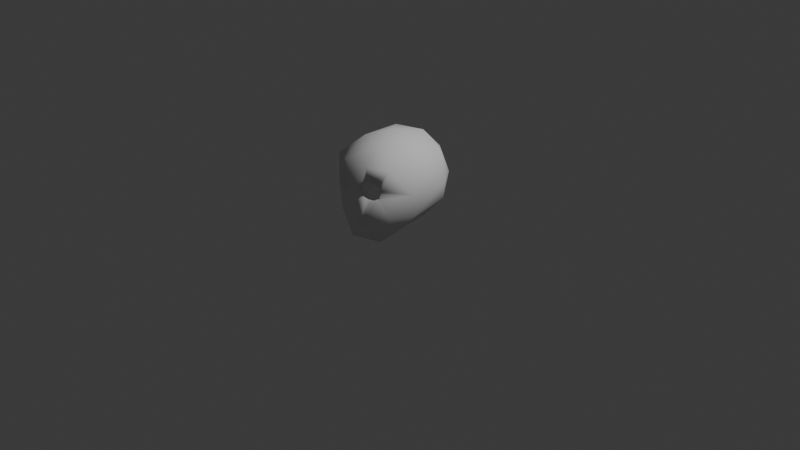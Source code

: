 # Source: meerkat_head.blend  (saved by Blender 5.1.30; exported with 4.5.12 LTS)
import bpy
from mathutils import Matrix  # noqa: F401  (used for matrix-valued properties, if any)

bpy.ops.wm.read_factory_settings(use_empty=True)
scene = bpy.context.scene
scene.name = 'Scene'

# ---- collections
col_collection = bpy.data.collections.new('Collection'); scene.collection.children.link(col_collection)

# ---- world
world_world = bpy.data.worlds.new('World'); scene.world = world_world
world_world.use_nodes = True; world_world.node_tree.nodes.clear()
_N = world_world.node_tree.nodes; _L = world_world.node_tree.links
n0 = _N.new('ShaderNodeOutputWorld'); n0.name = 'World Output'; n0.location = (200, 100)
n1 = _N.new('ShaderNodeBackground'); n1.name = 'Background'; n1.location = (-200, 100)
n1.inputs[0].default_value = (0.05088, 0.05088, 0.05088, 1.0)
_L.new(n1.outputs[0], n0.inputs[0])
n0.is_active_output = True
world_world.color = (0.05088, 0.05088, 0.05088)
world_world.sun_shadow_jitter_overblur = 0.0

# ---- cameras
cam_camera = bpy.data.cameras.new('Camera')
cam_camera.clip_end = 100.0
cam_camera.ortho_scale = 7.314

# ---- lights
light_light = bpy.data.lights.new('Light', 'POINT')
light_light.energy = 1000.0
light_light.shadow_soft_size = 0.1

# ---- meshes
me_icosphere = bpy.data.meshes.new('Icosphere')
me_icosphere.from_pydata([(0.0, 0.0, -1.0), (0.7236, -0.9257, -0.4472), (-0.2764, -1.251, -0.4472), (-0.8944, -0.2, -0.4472), (-0.5636, -1.064, 0.03056), (-0.2764, 0.8506, -0.4472), (0.7236, 0.5257, -0.4472), (-0.2612, -1.116, 0.03056), (0.2764, -1.111, 0.5472), (-0.7236, -0.9257, 0.5072), (-0.7236, 0.5257, 0.4472), (-0.3964, -1.064, 0.2094), (0.2764, 0.8506, 0.4472), (0.8944, -0.2, 0.4472), (0.0, -0.2, 1.0), (-0.1625, -1.1, -1.051), (0.4253, -0.909, -1.051), (0.2851, -1.289, -0.5414), (0.8506, -0.4, -0.5257), (0.4253, 0.309, -0.8507), (-0.5257, -0.8, -1.051), (-0.6882, -0.9, -0.5257), (-0.1625, 0.5, -0.8507), (-0.6882, 0.5, -0.5257), (-0.4005, -1.071, 0.01485), (0.2629, 0.809, -0.5257), (0.9504, -0.5102, 0.000779), (-0.1924, -1.151, 0.12), (0.9511, 0.309, 0.0), (-0.003642, -1.203, 0.008268), (-0.9511, -0.509, 0.0), (-0.5878, 0.809, 0.0), (-0.9511, 0.309, 0.0), (-0.3023, -1.071, 0.12), (0.5878, 0.809, 0.0), (0.0, 1.0, 0.0), (-0.48, -1.04, 0.12), (0.6882, -0.9, 0.5257), (-0.2748, -1.166, 0.5622), (-0.8506, -0.2, 0.5257), (-0.2629, 0.809, 0.5257), (-0.2719, -1.12, 0.2251), (0.6882, 0.5, 0.5257), (0.1625, -0.7, 0.8507), (0.5257, -0.2, 0.8507), (-0.4253, -0.509, 0.8507), (-0.4253, 0.309, 0.8507), (0.1625, 0.5, 0.8507), (0.5636, -1.064, 0.03056), (0.2612, -1.116, 0.03056), (0.3964, -1.064, 0.2094), (0.3514, -1.151, -0.05013), (0.5291, -1.12, -0.05013), (0.4005, -1.071, 0.01485), (0.1924, -1.151, 0.12), (0.3023, -1.071, 0.12), (0.48, -1.04, 0.12), (0.5595, -1.071, 0.2251), (0.2719, -1.12, 0.2251), (0.4309, -1.12, 0.2901), (0.6258, -1.149, -0.02709), (0.6415, -1.12, -0.004208), (0.6457, -1.112, 0.006506), (-0.5262, -1.106, -0.03018), (-0.5074, -1.112, -0.03916), (-0.3556, -1.144, -0.04454), (-0.2727, -1.149, 0.00565), (-0.339, -1.146, -0.03909), (-0.5463, -1.066, 0.2077), (-0.5833, -1.059, 0.1087), (-0.5828, -1.058, 0.12), (-0.4272, -1.12, 0.2886), (-0.4083, -1.131, 0.2869), (-0.43, -1.119, 0.288), (-0.5352, -1.07, 0.2228), (-0.2921, -1.153, 0.2518), (-0.1986, -1.169, 0.1525), (-0.1924, -1.169, 0.12), (-0.2018, -1.166, 0.08736), (-0.243, -1.156, 0.02313), (-0.2388, -1.162, 0.2168), (0.462, -1.125, 0.2901), (0.4399, -1.135, 0.2956), (0.4355, -1.137, 0.2954), (0.5983, -1.083, 0.2208), (0.5709, -1.089, 0.2403), (0.6403, -1.082, 0.1726), (0.6491, -1.102, 0.01977), (0.6531, -1.07, 0.12), (0.6534, -1.07, 0.1158), (0.6519, -1.071, 0.1262), (-0.5534, -1.084, 0.002936), (-0.5687, -1.066, 0.0299), (-0.5709, -1.064, 0.03752), (-0.5488, -1.091, -0.007155), (-0.5461, -1.092, -0.01026), (0.1924, -1.176, 0.12), (0.1993, -1.171, 0.1561), (0.2137, -1.185, 0.04616), (0.228, -1.189, 0.01698), (0.2407, -1.189, 0.007781), (0.2412, -1.159, 0.2174), (0.2914, -1.152, 0.251), (0.4038, -1.14, 0.2901), (0.2492, -1.19, 0.001499), (0.4857, -1.191, -0.07652), (0.5792, -1.182, -0.0566), (0.4591, -1.192, -0.07515), (0.3514, -1.194, -0.05013), (0.5959, -1.169, -0.05013)], [], [(0, 16, 15), (1, 16, 18), (0, 15, 20), (0, 20, 22), (0, 22, 19), (1, 18, 26), (29, 2, 17), (3, 21, 30), (5, 23, 31), (6, 25, 34), (61, 60, 1, 26, 62), (64, 63, 2, 29, 66, 67, 65), (3, 30, 32), (5, 31, 35), (6, 34, 28), (8, 37, 43), (9, 38, 45), (10, 39, 46), (12, 40, 47), (13, 42, 44), (44, 47, 14), (44, 42, 47), (42, 12, 47), (47, 46, 14), (47, 40, 46), (40, 10, 46), (46, 45, 14), (46, 39, 45), (39, 9, 45), (45, 43, 14), (45, 38, 43), (38, 8, 43), (43, 44, 14), (43, 37, 44), (37, 13, 44), (28, 42, 13), (28, 34, 42), (34, 12, 42), (35, 40, 12), (35, 31, 40), (31, 10, 40), (32, 39, 10), (32, 30, 39), (30, 9, 39), (71, 72, 38, 9, 69, 70, 68, 74, 73), (29, 38, 72, 75, 80, 76, 77, 78, 79, 66), (38, 29, 8), (86, 37, 8, 83, 82, 81, 85, 84), (87, 62, 26, 37, 86, 90, 88, 89), (26, 13, 37), (34, 35, 12), (34, 25, 35), (25, 5, 35), (31, 32, 10), (31, 23, 32), (23, 3, 32), (30, 91, 92, 93, 69, 9), (91, 30, 21, 94), (94, 21, 2, 63, 95), (103, 83, 8, 29, 100, 99, 98, 96, 97, 101, 102), (100, 29, 17, 106, 105, 107, 108, 104), (106, 17, 1, 60, 109), (26, 28, 13), (26, 18, 28), (18, 6, 28), (19, 25, 6), (19, 22, 25), (22, 5, 25), (22, 23, 5), (22, 20, 23), (20, 3, 23), (20, 21, 3), (20, 15, 21), (15, 2, 21), (18, 19, 6), (18, 16, 19), (16, 0, 19), (15, 17, 2), (15, 16, 17), (16, 1, 17), (93, 92, 4), (33, 24, 7), (93, 4, 36, 70, 69), (33, 7, 27), (11, 73, 74), (80, 75, 41), (71, 41, 75, 72), (11, 41, 71, 73), (41, 27, 76, 80), (41, 33, 27), (11, 33, 41), (36, 11, 74, 68), (36, 68, 70), (11, 36, 33), (36, 24, 33), (36, 4, 24), (76, 27, 77), (77, 27, 78), (7, 79, 78, 27), (67, 7, 24, 65), (65, 24, 64), (63, 64, 24, 4, 95), (91, 94, 95, 4, 92), (79, 7, 67, 66), (106, 109, 52, 105), (105, 52, 51, 107), (48, 87, 89), (55, 49, 53), (56, 48, 89, 88), (54, 49, 55), (59, 50, 57), (102, 101, 58), (59, 82, 83, 103), (58, 59, 103, 102), (58, 50, 59), (59, 81, 82), (59, 57, 85, 81), (85, 57, 84), (54, 58, 101, 97), (58, 54, 55), (58, 55, 50), (50, 56, 57), (57, 56, 88, 90), (84, 57, 90, 86), (50, 55, 56), (55, 53, 56), (56, 53, 48), (97, 96, 54), (96, 98, 54), (49, 54, 98, 99), (49, 51, 53), (53, 51, 52), (53, 52, 48), (62, 87, 48, 52, 61), (52, 109, 60, 61), (49, 99, 100, 104, 51), (108, 51, 104), (107, 51, 108)])
me_icosphere.polygons.foreach_set('use_smooth', [True] * 138)
_uv = me_icosphere.uv_layers.new(name='UVMap')
_uv.uv.foreach_set('vector', [0.1818, 0.0, 0.2273, 0.07873, 0.1364, 0.07873, 0.2727, 0.1575, 0.3182, 0.07873, 0.3636, 0.1575, 0.9091, 0.0, 0.9545, 0.07873, 0.8636, 0.07873, 0.7273, 0.0, 0.7727, 0.07873, 0.6818, 0.07873, 0.5455, 0.0, 0.5909, 0.07873, 0.5, 0.07873, 0.2727, 0.1575, 0.3636, 0.1575, 0.3182, 0.2362, 0.1364, 0.2362, 0.09091, 0.1575, 0.1818, 0.1575, 0.8182, 0.1575, 0.9091, 0.1575, 0.8636, 0.2362, 0.6364, 0.1575, 0.7273, 0.1575, 0.6818, 0.2362, 0.4545, 0.1575, 0.5455, 0.1575, 0.5, 0.2362, 0.2341, 0.2343, 0.2307, 0.2303, 0.2727, 0.1575, 0.3182, 0.2362, 0.2349, 0.2362, 0.05196, 0.2288, 0.0488, 0.2304, 0.09091, 0.1575, 0.1364, 0.2362, 0.09127, 0.2362, 0.08018, 0.2285, 0.0774, 0.2276, 0.8182, 0.1575, 0.8636, 0.2362, 0.7727, 0.2362, 0.6364, 0.1575, 0.6818, 0.2362, 0.5909, 0.2362, 0.4545, 0.1575, 0.5, 0.2362, 0.4091, 0.2362, 0.1818, 0.3149, 0.2727, 0.3149, 0.2273, 0.3937, 0.0, 0.3149, 0.09091, 0.3149, 0.04546, 0.3937, 0.7273, 0.3149, 0.8182, 0.3149, 0.7727, 0.3937, 0.5455, 0.3149, 0.6364, 0.3149, 0.5909, 0.3937, 0.3636, 0.3149, 0.4545, 0.3149, 0.4091, 0.3937, 0.4091, 0.3937, 0.5, 0.3937, 0.4545, 0.4724, 0.4091, 0.3937, 0.4545, 0.3149, 0.5, 0.3937, 0.4545, 0.3149, 0.5455, 0.3149, 0.5, 0.3937, 0.5909, 0.3937, 0.6818, 0.3937, 0.6364, 0.4724, 0.5909, 0.3937, 0.6364, 0.3149, 0.6818, 0.3937, 0.6364, 0.3149, 0.7273, 0.3149, 0.6818, 0.3937, 0.7727, 0.3937, 0.8636, 0.3937, 0.8182, 0.4724, 0.7727, 0.3937, 0.8182, 0.3149, 0.8636, 0.3937, 0.8182, 0.3149, 0.9091, 0.3149, 0.8636, 0.3937, 0.04546, 0.3937, 0.1364, 0.3937, 0.09091, 0.4724, 0.04546, 0.3937, 0.09091, 0.3149, 0.1364, 0.3937, 0.09091, 0.3149, 0.1818, 0.3149, 0.1364, 0.3937, 0.2273, 0.3937, 0.3182, 0.3937, 0.2727, 0.4724, 0.2273, 0.3937, 0.2727, 0.3149, 0.3182, 0.3937, 0.2727, 0.3149, 0.3636, 0.3149, 0.3182, 0.3937, 0.4091, 0.2362, 0.4545, 0.3149, 0.3636, 0.3149, 0.4091, 0.2362, 0.5, 0.2362, 0.4545, 0.3149, 0.5, 0.2362, 0.5455, 0.3149, 0.4545, 0.3149, 0.5909, 0.2362, 0.6364, 0.3149, 0.5455, 0.3149, 0.5909, 0.2362, 0.6818, 0.2362, 0.6364, 0.3149, 0.6818, 0.2362, 0.7273, 0.3149, 0.6364, 0.3149, 0.7727, 0.2362, 0.8182, 0.3149, 0.7273, 0.3149, 0.7727, 0.2362, 0.8636, 0.2362, 0.8182, 0.3149, 0.8636, 0.2362, 0.9091, 0.3149, 0.8182, 0.3149, 0.06464, 0.2768, 0.06853, 0.2762, 0.09091, 0.3149, 0.0, 0.3149, 0.03593, 0.2527, 0.03583, 0.2544, 0.0417, 0.2668, 0.04372, 0.2689, 0.06408, 0.2767, 0.1364, 0.2362, 0.09091, 0.3149, 0.06853, 0.2762, 0.08802, 0.271, 0.09695, 0.266, 0.1037, 0.2569, 0.1047, 0.2523, 0.1031, 0.2477, 0.09625, 0.2386, 0.09127, 0.2362, 0.09091, 0.3149, 0.1364, 0.2362, 0.1818, 0.3149, 0.2418, 0.2613, 0.2727, 0.3149, 0.1818, 0.3149, 0.203, 0.2782, 0.204, 0.2783, 0.2086, 0.2776, 0.2301, 0.271, 0.2352, 0.2683, 0.2365, 0.2382, 0.2349, 0.2362, 0.3182, 0.2362, 0.2727, 0.3149, 0.2418, 0.2613, 0.2426, 0.2543, 0.2426, 0.2534, 0.2425, 0.2528, 0.3182, 0.2362, 0.3636, 0.3149, 0.2727, 0.3149, 0.5, 0.2362, 0.5909, 0.2362, 0.5455, 0.3149, 0.5, 0.2362, 0.5455, 0.1575, 0.5909, 0.2362, 0.5455, 0.1575, 0.6364, 0.1575, 0.5909, 0.2362, 0.6818, 0.2362, 0.7727, 0.2362, 0.7273, 0.3149, 0.6818, 0.2362, 0.7273, 0.1575, 0.7727, 0.2362, 0.7273, 0.1575, 0.8182, 0.1575, 0.7727, 0.2362, 0.8636, 0.2362, 0.9529, 0.2362, 0.9492, 0.2404, 0.9486, 0.2416, 0.945, 0.2527, 0.9091, 0.3149, 0.9529, 0.2362, 0.8636, 0.2362, 0.9091, 0.1575, 0.9537, 0.2347, 0.9537, 0.2347, 0.9091, 0.1575, 1.0, 0.1575, 0.9579, 0.2304, 0.9542, 0.2341, 0.1983, 0.2774, 0.203, 0.2782, 0.1818, 0.3149, 0.1364, 0.2362, 0.1721, 0.2362, 0.1703, 0.2375, 0.1685, 0.2418, 0.166, 0.2526, 0.1673, 0.2578, 0.1739, 0.2668, 0.1815, 0.2717, 0.1721, 0.2362, 0.1364, 0.2362, 0.1818, 0.1575, 0.222, 0.2271, 0.2084, 0.2242, 0.2045, 0.2244, 0.1886, 0.2279, 0.1734, 0.2353, 0.222, 0.2271, 0.1818, 0.1575, 0.2727, 0.1575, 0.2307, 0.2303, 0.2253, 0.2275, 0.3182, 0.2362, 0.4091, 0.2362, 0.3636, 0.3149, 0.3182, 0.2362, 0.3636, 0.1575, 0.4091, 0.2362, 0.3636, 0.1575, 0.4545, 0.1575, 0.4091, 0.2362, 0.5, 0.07873, 0.5455, 0.1575, 0.4545, 0.1575, 0.5, 0.07873, 0.5909, 0.07873, 0.5455, 0.1575, 0.5909, 0.07873, 0.6364, 0.1575, 0.5455, 0.1575, 0.6818, 0.07873, 0.7273, 0.1575, 0.6364, 0.1575, 0.6818, 0.07873, 0.7727, 0.07873, 0.7273, 0.1575, 0.7727, 0.07873, 0.8182, 0.1575, 0.7273, 0.1575, 0.8636, 0.07873, 0.9091, 0.1575, 0.8182, 0.1575, 0.8636, 0.07873, 0.9545, 0.07873, 0.9091, 0.1575, 0.9545, 0.07873, 1.0, 0.1575, 0.9091, 0.1575, 0.3636, 0.1575, 0.4091, 0.07873, 0.4545, 0.1575, 0.3636, 0.1575, 0.3182, 0.07873, 0.4091, 0.07873, 0.3182, 0.07873, 0.3636, 0.0, 0.4091, 0.07873, 0.1364, 0.07873, 0.1818, 0.1575, 0.09091, 0.1575, 0.1364, 0.07873, 0.2273, 0.07873, 0.1818, 0.1575, 0.2273, 0.07873, 0.2727, 0.1575, 0.1818, 0.1575, 0.6399, 0.1636, 0.6401, 0.1575, 0.6364, 0.1575, 0.5, 0.2362, 0.5455, 0.1575, 0.4545, 0.1575, 0.6399, 0.1636, 0.6364, 0.1575, 0.5909, 0.2362, 0.6435, 0.2362, 0.6441, 0.2262, 0.5, 0.2362, 0.4545, 0.1575, 0.4091, 0.2362, 0.5455, 0.3149, 0.5897, 0.3916, 0.6228, 0.3149, 0.4063, 0.3149, 0.4359, 0.3473, 0.4545, 0.3149, 0.4989, 0.3918, 0.4545, 0.3149, 0.4359, 0.3473, 0.4856, 0.3897, 0.5455, 0.3149, 0.4545, 0.3149, 0.4989, 0.3918, 0.5012, 0.3916, 0.4545, 0.3149, 0.4091, 0.2362, 0.3926, 0.2648, 0.4063, 0.3149, 0.4545, 0.3149, 0.5, 0.2362, 0.4091, 0.2362, 0.5455, 0.3149, 0.5, 0.2362, 0.4545, 0.3149, 0.5909, 0.2362, 0.5455, 0.3149, 0.6228, 0.3149, 0.6288, 0.3019, 0.5909, 0.2362, 0.6288, 0.3019, 0.6435, 0.2362, 0.5455, 0.3149, 0.5909, 0.2362, 0.5, 0.2362, 0.5909, 0.2362, 0.5455, 0.1575, 0.5, 0.2362, 0.5909, 0.2362, 0.6364, 0.1575, 0.5455, 0.1575, 0.3926, 0.2648, 0.4091, 0.2362, 0.3923, 0.2362, 0.3923, 0.2362, 0.4091, 0.2362, 0.395, 0.2118, 0.4545, 0.1575, 0.4115, 0.1575, 0.395, 0.2118, 0.4091, 0.2362, 0.4938, 0.08951, 0.4545, 0.1575, 0.5455, 0.1575, 0.5039, 0.0855, 0.5039, 0.0855, 0.5455, 0.1575, 0.5832, 0.09202, 0.5961, 0.09933, 0.5832, 0.09202, 0.5455, 0.1575, 0.6364, 0.1575, 0.6134, 0.1176, 0.6529, 0.1307, 0.6584, 0.1208, 0.6594, 0.1176, 0.6364, 0.1575, 0.6401, 0.1575, 0.4115, 0.1575, 0.4545, 0.1575, 0.4153, 0.08951, 0.4165, 0.1376, 0.7419, 0.06168, 0.7371, 0.07873, 0.6818, 0.07873, 0.722, 0.009167, 0.5507, 0.009167, 0.5909, 0.07873, 0.5, 0.07873, 0.5381, 0.01279, 0.6364, 0.1575, 0.6988, 0.1575, 0.6797, 0.2325, 0.5, 0.2362, 0.4545, 0.1575, 0.5455, 0.1575, 0.5909, 0.2362, 0.6364, 0.1575, 0.6797, 0.2325, 0.6794, 0.2362, 0.4091, 0.2362, 0.4545, 0.1575, 0.5, 0.2362, 0.5909, 0.3937, 0.5455, 0.3149, 0.6364, 0.3149, 0.4365, 0.3462, 0.4097, 0.3149, 0.4545, 0.3149, 0.5, 0.3937, 0.4916, 0.4081, 0.4886, 0.4076, 0.4776, 0.3937, 0.4545, 0.3149, 0.5, 0.3937, 0.4776, 0.3937, 0.4365, 0.3462, 0.4545, 0.3149, 0.5455, 0.3149, 0.5, 0.3937, 0.5909, 0.3937, 0.6068, 0.3937, 0.5993, 0.4081, 0.5909, 0.3937, 0.6364, 0.3149, 0.647, 0.3333, 0.6068, 0.3937, 0.647, 0.3333, 0.6364, 0.3149, 0.6617, 0.3149, 0.4091, 0.2362, 0.4545, 0.3149, 0.4097, 0.3149, 0.3907, 0.268, 0.4545, 0.3149, 0.4091, 0.2362, 0.5, 0.2362, 0.4545, 0.3149, 0.5, 0.2362, 0.5455, 0.3149, 0.5455, 0.3149, 0.5909, 0.2362, 0.6364, 0.3149, 0.6364, 0.3149, 0.5909, 0.2362, 0.6794, 0.2362, 0.6791, 0.2409, 0.6617, 0.3149, 0.6364, 0.3149, 0.6791, 0.2409, 0.6805, 0.2786, 0.5455, 0.3149, 0.5, 0.2362, 0.5909, 0.2362, 0.5, 0.2362, 0.5455, 0.1575, 0.5909, 0.2362, 0.5909, 0.2362, 0.5455, 0.1575, 0.6364, 0.1575, 0.3907, 0.268, 0.3857, 0.2362, 0.4091, 0.2362, 0.3857, 0.2362, 0.3772, 0.1809, 0.4091, 0.2362, 0.4545, 0.1575, 0.4091, 0.2362, 0.3772, 0.1809, 0.376, 0.1575, 0.4545, 0.1575, 0.5, 0.07873, 0.5455, 0.1575, 0.5455, 0.1575, 0.5, 0.07873, 0.5909, 0.07873, 0.5455, 0.1575, 0.5909, 0.07873, 0.6364, 0.1575, 0.7077, 0.1448, 0.6988, 0.1575, 0.6364, 0.1575, 0.6818, 0.07873, 0.7139, 0.1344, 0.6818, 0.07873, 0.7371, 0.07873, 0.7313, 0.1067, 0.7139, 0.1344, 0.4545, 0.1575, 0.376, 0.1575, 0.3744, 0.1478, 0.373, 0.1413, 0.4091, 0.07873, 0.3696, 0.07873, 0.4091, 0.07873, 0.373, 0.1413, 0.371, 0.01279, 0.4091, 0.07873, 0.3696, 0.07873])
me_icosphere.materials.append(None)
me_icosphere.update()
arm_armature = bpy.data.armatures.new('Armature')  # bones are not reproduced

# ---- objects
ob_light = bpy.data.objects.new('Light', light_light)
ob_camera = bpy.data.objects.new('Camera', cam_camera)
ob_armature = bpy.data.objects.new('Armature', arm_armature)
ob_icosphere = bpy.data.objects.new('Icosphere', me_icosphere)

# ---- transforms, parenting, visibility, modifiers, constraints
ob_light.location = (4.076, 1.005, 5.904)
ob_light.rotation_euler = (0.6503, 0.05522, 1.866)
ob_light.lock_rotations_4d = False
ob_light.empty_display_type = 'ARROWS'
ob_light.color = (0.0, 0.0, 0.0, 0.0)
ob_light.lineart.crease_threshold = 0.0
ob_camera.location = (7.359, -6.926, 4.958)
ob_camera.rotation_euler = (1.109, 0.0, 0.8149)
ob_camera.lock_rotations_4d = False
ob_camera.empty_display_type = 'ARROWS'
ob_camera.color = (0.0, 0.0, 0.0, 0.0)
ob_camera.display_type = 'WIRE'
ob_camera.lineart.crease_threshold = 0.0
ob_armature.location = (0.0, 0.0, 0.0)
ob_icosphere.parent = ob_armature
ob_icosphere.location = (0.0, 0.0, 0.5)
ob_icosphere.scale = (0.5, 0.5, 0.5)
_vg = ob_icosphere.vertex_groups.new(name='root')
for _i, _w in zip([0, 3, 5, 6, 10, 12, 18, 19, 21, 22, 23, 25, 26, 28, 30, 31, 32, 34, 35, 40, 42], [1.0, 0.4825, 0.6606, 0.5997, 0.05003, 0.01472, 0.1398, 0.854, 0.007537, 0.9282, 0.7165, 0.7002, 0.02094, 0.1165, 0.1016, 0.2121, 0.1453, 0.1967, 0.1768, 0.001804, 0.01351]): _vg.add([_i], _w, 'REPLACE')
_vg = ob_icosphere.vertex_groups.new(name='occiput')
for _i, _w in zip([3, 5, 6, 10, 12, 19, 22, 23, 25, 28, 31, 32, 34, 35, 40, 42, 46, 47], [0.007673, 0.2434, 0.1289, 0.1832, 0.859, 0.02188, 0.05042, 0.09526, 0.1994, 0.08252, 0.5411, 0.0767, 0.5707, 0.7393, 0.8374, 0.2188, 0.09497, 0.7208]): _vg.add([_i], _w, 'REPLACE')
_vg = ob_icosphere.vertex_groups.new(name='brow')
for _i, _w in zip([8, 9, 14, 37, 38, 39, 43, 45], [0.03272, 0.06605, 0.005264, 0.04353, 0.006971, 0.01435, 0.5845, 0.5228]): _vg.add([_i], _w, 'REPLACE')
_vg = ob_icosphere.vertex_groups.new(name='nose')
for _i, _w in zip([7, 27, 29, 33, 41, 49, 54, 55, 58, 66, 75, 76, 77, 78, 79, 80, 96, 97, 98, 99, 100, 101, 102, 104], [0.09506, 0.3781, 0.9253, 0.01707, 0.0002634, 0.07345, 0.3185, 0.00651, 0.007628, 0.07771, 0.0108, 0.2889, 0.3769, 0.387, 0.1798, 0.09731, 0.3204, 0.2252, 0.2008, 0.1434, 0.1144, 0.1086, 0.02695, 0.09335]): _vg.add([_i], _w, 'REPLACE')
_vg = ob_icosphere.vertex_groups.new(name='mouth')
_vg = ob_icosphere.vertex_groups.new(name='jaw')
_vg = ob_icosphere.vertex_groups.new(name='lower_mandible.R')
for _i, _w in zip([2, 3, 15, 20, 21, 30], [0.0246, 0.1252, 0.9618, 0.9523, 0.1019, 0.01641]): _vg.add([_i], _w, 'REPLACE')
_vg = ob_icosphere.vertex_groups.new(name='mandible.R')
for _i, _w in zip([2, 3, 4, 17, 21, 30, 63, 64, 65, 69, 70, 91, 92, 93, 94, 95], [0.8537, 0.09642, 0.02969, 0.01362, 0.7615, 0.08381, 0.05079, 0.06316, 0.0008986, 0.01642, 0.01357, 0.04101, 0.03353, 0.03121, 0.04783, 0.04919]): _vg.add([_i], _w, 'REPLACE')
_vg = ob_icosphere.vertex_groups.new(name='midcheek.R')
for _i, _w in zip([2, 4, 7, 9, 11, 21, 24, 27, 30, 33, 36, 63, 64, 65, 66, 67, 68, 69, 70, 74, 76, 77, 78, 79, 80, 91, 92, 93, 94, 95], [0.04602, 0.6643, 0.6885, 0.05104, 0.06333, 0.05599, 0.7363, 0.1659, 0.06667, 0.1564, 0.2673, 0.8467, 0.8414, 0.9426, 0.8501, 0.9328, 0.2567, 0.5188, 0.4952, 0.2209, 0.08763, 0.1578, 0.2891, 0.698, 0.0109, 0.7652, 0.6672, 0.6434, 0.7857, 0.7932]): _vg.add([_i], _w, 'REPLACE')
_vg = ob_icosphere.vertex_groups.new(name='nose.001')
_vg = ob_icosphere.vertex_groups.new(name='cheek.R')
for _i, _w in zip([4, 8, 9, 11, 24, 27, 30, 33, 36, 38, 39, 41, 43, 45, 63, 64, 68, 69, 70, 71, 72, 73, 74, 75, 76, 77, 78, 80, 91, 92, 93, 94, 95], [0.09582, 0.05443, 0.6549, 0.2114, 0.009543, 0.0683, 0.07037, 0.03612, 0.1168, 0.8521, 0.00296, 0.1478, 0.05611, 0.1194, 0.009889, 0.001735, 0.3847, 0.2009, 0.2165, 0.9515, 0.9279, 0.9418, 0.4448, 0.5997, 0.1052, 0.07467, 0.04664, 0.1708, 0.06277, 0.09885, 0.1096, 0.05377, 0.05073]): _vg.add([_i], _w, 'REPLACE')
_vg = ob_icosphere.vertex_groups.new(name='temple.R')
for _i, _w in zip([3, 4, 5, 9, 10, 21, 22, 23, 30, 31, 32, 35, 39, 40, 45, 46, 68, 69, 70, 74, 91, 92, 93], [0.2172, 0.033, 0.06381, 0.1121, 0.6167, 0.01751, 0.01046, 0.15, 0.5913, 0.196, 0.7069, 0.0142, 0.8578, 0.06086, 0.1289, 0.09108, 0.02304, 0.05144, 0.05132, 0.01765, 0.00159, 0.04195, 0.04736]): _vg.add([_i], _w, 'REPLACE')
_vg = ob_icosphere.vertex_groups.new(name='forehead')
for _i, _w in zip([14, 43, 45], [0.3001, 0.01634, 0.04346]): _vg.add([_i], _w, 'REPLACE')
_vg = ob_icosphere.vertex_groups.new(name='crown')
_vg = ob_icosphere.vertex_groups.new(name='calvaria.R')
_vg = ob_icosphere.vertex_groups.new(name='parietal.R')
for _i, _w in zip([10, 14, 31, 39, 40, 43, 45, 46, 47], [0.122, 0.316, 0.006359, 0.01576, 0.05282, 0.02473, 0.07701, 0.7389, 0.09228]): _vg.add([_i], _w, 'REPLACE')
_vg = ob_icosphere.vertex_groups.new(name='lower_mandible.L')
for _i, _w in zip([1, 16, 17, 18, 26], [0.07111, 0.9897, 0.01304, 0.1125, 0.005018]): _vg.add([_i], _w, 'REPLACE')
_vg = ob_icosphere.vertex_groups.new(name='mandible.L')
for _i, _w in zip([1, 2, 6, 17, 18, 19, 26, 28, 48, 52, 60, 61, 62, 84, 86, 87, 88, 89, 90, 105, 106, 107, 108, 109], [0.7656, 0.01369, 0.04135, 0.8579, 0.5141, 0.05507, 0.1594, 0.02814, 0.03187, 0.04789, 0.06519, 0.07375, 0.07129, 0.007156, 0.03534, 0.06892, 0.0535, 0.0542, 0.05228, 0.06898, 0.09031, 0.0591, 0.01072, 0.08949]): _vg.add([_i], _w, 'REPLACE')
_vg = ob_icosphere.vertex_groups.new(name='midcheek.L')
for _i, _w in zip([1, 17, 18, 26, 37, 48, 49, 50, 51, 52, 53, 54, 55, 56, 57, 58, 60, 61, 62, 81, 84, 85, 86, 87, 88, 89, 90, 96, 97, 98, 99, 100, 101, 104, 105, 106, 107, 108, 109], [0.0852, 0.03932, 0.003054, 0.06441, 0.05643, 0.6064, 0.6851, 0.05534, 0.9441, 0.8065, 0.7241, 0.1976, 0.156, 0.2399, 0.198, 0.002058, 0.8169, 0.747, 0.7289, 0.01119, 0.2533, 0.187, 0.3726, 0.694, 0.4577, 0.4663, 0.4463, 0.1941, 0.09108, 0.6079, 0.7555, 0.8061, 0.04379, 0.8423, 0.8772, 0.8118, 0.8967, 0.9309, 0.8037]): _vg.add([_i], _w, 'REPLACE')
_vg = ob_icosphere.vertex_groups.new(name='eye.R')
for _i, _w in zip([4, 7, 9, 11, 24, 27, 33, 36, 38, 41, 63, 64, 66, 68, 69, 70, 71, 72, 73, 74, 75, 76, 77, 78, 79, 80, 91, 92, 93, 94, 95], [0.1361, 0.1882, 0.06023, 0.7088, 0.1957, 0.3741, 0.7612, 0.5748, 0.05824, 0.8015, 0.042, 0.03823, 0.05112, 0.2763, 0.1626, 0.1713, 0.01394, 0.05543, 0.02418, 0.2582, 0.3483, 0.5032, 0.3747, 0.2601, 0.0932, 0.6909, 0.0831, 0.1224, 0.133, 0.07241, 0.06883]): _vg.add([_i], _w, 'REPLACE')
_vg = ob_icosphere.vertex_groups.new(name='cheek.L')
for _i, _w in zip([8, 26, 37, 38, 43, 48, 50, 52, 53, 54, 55, 56, 57, 58, 59, 60, 61, 62, 81, 82, 83, 84, 85, 86, 87, 88, 89, 90, 96, 97, 98, 101, 102, 103, 106, 109], [0.8242, 0.07282, 0.6783, 0.04258, 0.137, 0.1133, 0.2045, 0.03466, 0.02318, 0.07669, 0.04062, 0.1333, 0.539, 0.1616, 0.922, 0.05213, 0.08618, 0.09813, 0.9121, 0.9572, 0.9649, 0.5193, 0.6116, 0.3849, 0.1169, 0.2871, 0.2797, 0.2989, 0.08459, 0.1256, 0.006756, 0.2487, 0.5816, 0.9324, 0.02799, 0.03831]): _vg.add([_i], _w, 'REPLACE')
_vg = ob_icosphere.vertex_groups.new(name='eye.L')
for _i, _w in zip([8, 37, 48, 49, 50, 51, 52, 53, 54, 55, 56, 57, 58, 59, 60, 61, 62, 81, 84, 85, 86, 87, 88, 89, 90, 96, 97, 98, 99, 100, 101, 102, 103, 104, 106, 109], [0.05782, 0.006007, 0.1974, 0.2115, 0.7268, 0.01252, 0.08, 0.2113, 0.3951, 0.7658, 0.5941, 0.1847, 0.7776, 0.06191, 0.01642, 0.04245, 0.05045, 0.02483, 0.1197, 0.1164, 0.1031, 0.05819, 0.09638, 0.09525, 0.09748, 0.386, 0.5434, 0.1484, 0.0729, 0.05421, 0.5789, 0.3468, 0.05287, 0.03217, 0.009144, 0.01221]): _vg.add([_i], _w, 'REPLACE')
_vg = ob_icosphere.vertex_groups.new(name='calvaria.L')
_vg = ob_icosphere.vertex_groups.new(name='parietal.L')
for _i, _w in zip([13, 14, 37, 42, 43, 44, 45, 47], [0.05626, 0.3248, 0.04408, 0.0588, 0.1061, 0.8235, 0.0574, 0.06641]): _vg.add([_i], _w, 'REPLACE')
_vg = ob_icosphere.vertex_groups.new(name='temple.L')
for _i, _w in zip([1, 6, 12, 13, 18, 19, 25, 26, 28, 34, 35, 37, 42, 44, 47, 48, 57, 61, 62, 84, 85, 86, 87, 88, 89, 90], [0.0287, 0.2022, 0.07083, 0.8763, 0.1653, 0.04717, 0.06143, 0.5958, 0.7235, 0.1904, 0.01613, 0.1028, 0.6567, 0.07197, 0.06996, 0.002894, 0.01774, 0.00816, 0.0155, 0.04484, 0.02423, 0.06238, 0.03354, 0.07355, 0.07318, 0.07288]): _vg.add([_i], _w, 'REPLACE')
_m = ob_icosphere.modifiers.new('Armature', 'ARMATURE')
_m.object = ob_armature

# ---- collection membership
col_collection.objects.link(ob_light)
col_collection.objects.link(ob_camera)
col_collection.objects.link(ob_armature)
col_collection.objects.link(ob_icosphere)

# ---- scene / render settings (as saved in the file)
scene.camera = ob_camera
scene.frame_start = 1; scene.frame_end = 250; scene.frame_set(1)
scene.render.engine = 'BLENDER_EEVEE_NEXT'
scene.render.bake_bias = 0.0
scene.render.bake_samples = 0
scene.cycles.sampling_pattern = 'TABULATED_SOBOL'
scene.eevee.use_volume_custom_range = False
bpy.context.view_layer.update()
